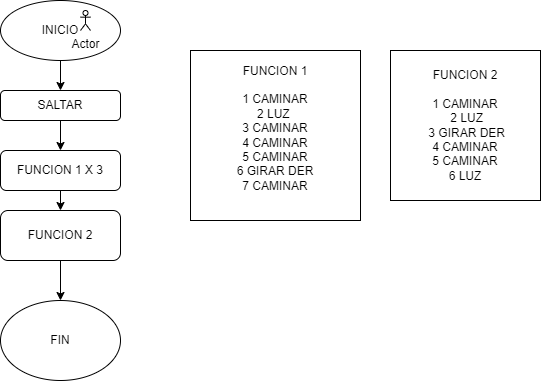

The diagram above was exported from draw.io. Its source (the exported page's mxGraphModel, read from the mxfile embedded in the PNG):
<mxGraphModel dx="1290" dy="653" grid="1" gridSize="10" guides="1" tooltips="1" connect="1" arrows="1" fold="1" page="1" pageScale="1" pageWidth="827" pageHeight="1169" math="0" shadow="0">
  <root>
    <mxCell id="WIyWlLk6GJQsqaUBKTNV-0" />
    <mxCell id="WIyWlLk6GJQsqaUBKTNV-1" parent="WIyWlLk6GJQsqaUBKTNV-0" />
    <mxCell id="Ah4uaxO29EcFS3a3TuKT-23" style="edgeStyle=orthogonalEdgeStyle;rounded=0;orthogonalLoop=1;jettySize=auto;html=1;entryX=0.5;entryY=0;entryDx=0;entryDy=0;" edge="1" parent="WIyWlLk6GJQsqaUBKTNV-1" source="WIyWlLk6GJQsqaUBKTNV-3" target="Ah4uaxO29EcFS3a3TuKT-2">
      <mxGeometry relative="1" as="geometry" />
    </mxCell>
    <mxCell id="WIyWlLk6GJQsqaUBKTNV-3" value="SALTAR" style="rounded=1;whiteSpace=wrap;html=1;fontSize=12;glass=0;strokeWidth=1;shadow=0;" parent="WIyWlLk6GJQsqaUBKTNV-1" vertex="1">
      <mxGeometry x="160" y="130" width="120" height="30" as="geometry" />
    </mxCell>
    <mxCell id="08_1MnPw9ZqSUonPi-5E-1" style="edgeStyle=orthogonalEdgeStyle;rounded=0;orthogonalLoop=1;jettySize=auto;html=1;entryX=0.5;entryY=0;entryDx=0;entryDy=0;" parent="WIyWlLk6GJQsqaUBKTNV-1" source="08_1MnPw9ZqSUonPi-5E-0" target="WIyWlLk6GJQsqaUBKTNV-3" edge="1">
      <mxGeometry relative="1" as="geometry" />
    </mxCell>
    <mxCell id="08_1MnPw9ZqSUonPi-5E-0" value="INICIO" style="ellipse;whiteSpace=wrap;html=1;" parent="WIyWlLk6GJQsqaUBKTNV-1" vertex="1">
      <mxGeometry x="160" y="40" width="120" height="60" as="geometry" />
    </mxCell>
    <mxCell id="08_1MnPw9ZqSUonPi-5E-2" value="Actor" style="shape=umlActor;verticalLabelPosition=bottom;verticalAlign=top;html=1;outlineConnect=0;" parent="WIyWlLk6GJQsqaUBKTNV-1" vertex="1">
      <mxGeometry x="240" y="50" width="10" height="20" as="geometry" />
    </mxCell>
    <mxCell id="-fEUGIVPViNvE2BzPVeb-0" value="&lt;div style=&quot;&quot;&gt;&lt;span style=&quot;background-color: initial;&quot;&gt;FUNCION 1&lt;/span&gt;&lt;/div&gt;&lt;div style=&quot;&quot;&gt;&lt;span style=&quot;background-color: initial;&quot;&gt;&lt;br&gt;&lt;/span&gt;&lt;/div&gt;&lt;div style=&quot;&quot;&gt;1 CAMINAR&lt;/div&gt;&lt;div style=&quot;&quot;&gt;2 LUZ&amp;nbsp;&lt;/div&gt;&lt;div style=&quot;&quot;&gt;3 CAMINAR&lt;/div&gt;&lt;div style=&quot;&quot;&gt;&lt;span style=&quot;background-color: initial;&quot;&gt;4 CAMINAR&lt;/span&gt;&lt;/div&gt;&lt;div style=&quot;&quot;&gt;&lt;span style=&quot;background-color: initial;&quot;&gt;5 CAMINAR&lt;/span&gt;&lt;/div&gt;&lt;div style=&quot;&quot;&gt;&lt;span style=&quot;background-color: initial;&quot;&gt;6 GIRAR DER&lt;/span&gt;&lt;/div&gt;&lt;div style=&quot;&quot;&gt;&lt;span style=&quot;background-color: initial;&quot;&gt;7 CAMINAR&lt;/span&gt;&lt;/div&gt;&lt;div style=&quot;&quot;&gt;&lt;br&gt;&lt;/div&gt;" style="whiteSpace=wrap;html=1;aspect=fixed;align=center;" parent="WIyWlLk6GJQsqaUBKTNV-1" vertex="1">
      <mxGeometry x="350" y="90" width="170" height="170" as="geometry" />
    </mxCell>
    <mxCell id="-fEUGIVPViNvE2BzPVeb-3" value="FIN" style="ellipse;whiteSpace=wrap;html=1;" parent="WIyWlLk6GJQsqaUBKTNV-1" vertex="1">
      <mxGeometry x="160" y="340" width="120" height="80" as="geometry" />
    </mxCell>
    <mxCell id="Ah4uaxO29EcFS3a3TuKT-25" value="" style="edgeStyle=orthogonalEdgeStyle;rounded=0;orthogonalLoop=1;jettySize=auto;html=1;" edge="1" parent="WIyWlLk6GJQsqaUBKTNV-1" source="Ah4uaxO29EcFS3a3TuKT-2">
      <mxGeometry relative="1" as="geometry">
        <mxPoint x="220" y="250" as="targetPoint" />
      </mxGeometry>
    </mxCell>
    <mxCell id="Ah4uaxO29EcFS3a3TuKT-2" value="FUNCION 1 X 3" style="rounded=1;whiteSpace=wrap;html=1;" vertex="1" parent="WIyWlLk6GJQsqaUBKTNV-1">
      <mxGeometry x="160" y="190" width="120" height="40" as="geometry" />
    </mxCell>
    <mxCell id="Ah4uaxO29EcFS3a3TuKT-4" value="FUNCION 2&lt;div&gt;&lt;br&gt;&lt;/div&gt;&lt;div&gt;1 CAMINAR&lt;/div&gt;&lt;div&gt;&lt;span style=&quot;background-color: initial;&quot;&gt;&amp;nbsp;2 LUZ&lt;/span&gt;&lt;/div&gt;&lt;div&gt;&lt;span style=&quot;background-color: initial;&quot;&gt;&amp;nbsp;3 GIRAR DER&lt;/span&gt;&lt;/div&gt;&lt;div&gt;&lt;span style=&quot;background-color: initial;&quot;&gt;4 CAMINAR&lt;/span&gt;&lt;/div&gt;&lt;div&gt;&lt;span style=&quot;background-color: initial;&quot;&gt;5 CAMINAR&lt;/span&gt;&lt;/div&gt;&lt;div&gt;&lt;span style=&quot;background-color: initial;&quot;&gt;6 LUZ&lt;/span&gt;&lt;/div&gt;" style="whiteSpace=wrap;html=1;aspect=fixed;" vertex="1" parent="WIyWlLk6GJQsqaUBKTNV-1">
      <mxGeometry x="550" y="90" width="150" height="150" as="geometry" />
    </mxCell>
    <mxCell id="Ah4uaxO29EcFS3a3TuKT-36" value="" style="edgeStyle=orthogonalEdgeStyle;rounded=0;orthogonalLoop=1;jettySize=auto;html=1;" edge="1" parent="WIyWlLk6GJQsqaUBKTNV-1" source="Ah4uaxO29EcFS3a3TuKT-7" target="-fEUGIVPViNvE2BzPVeb-3">
      <mxGeometry relative="1" as="geometry" />
    </mxCell>
    <mxCell id="Ah4uaxO29EcFS3a3TuKT-7" value="FUNCION 2" style="rounded=1;whiteSpace=wrap;html=1;" vertex="1" parent="WIyWlLk6GJQsqaUBKTNV-1">
      <mxGeometry x="160" y="250" width="120" height="50" as="geometry" />
    </mxCell>
  </root>
</mxGraphModel>